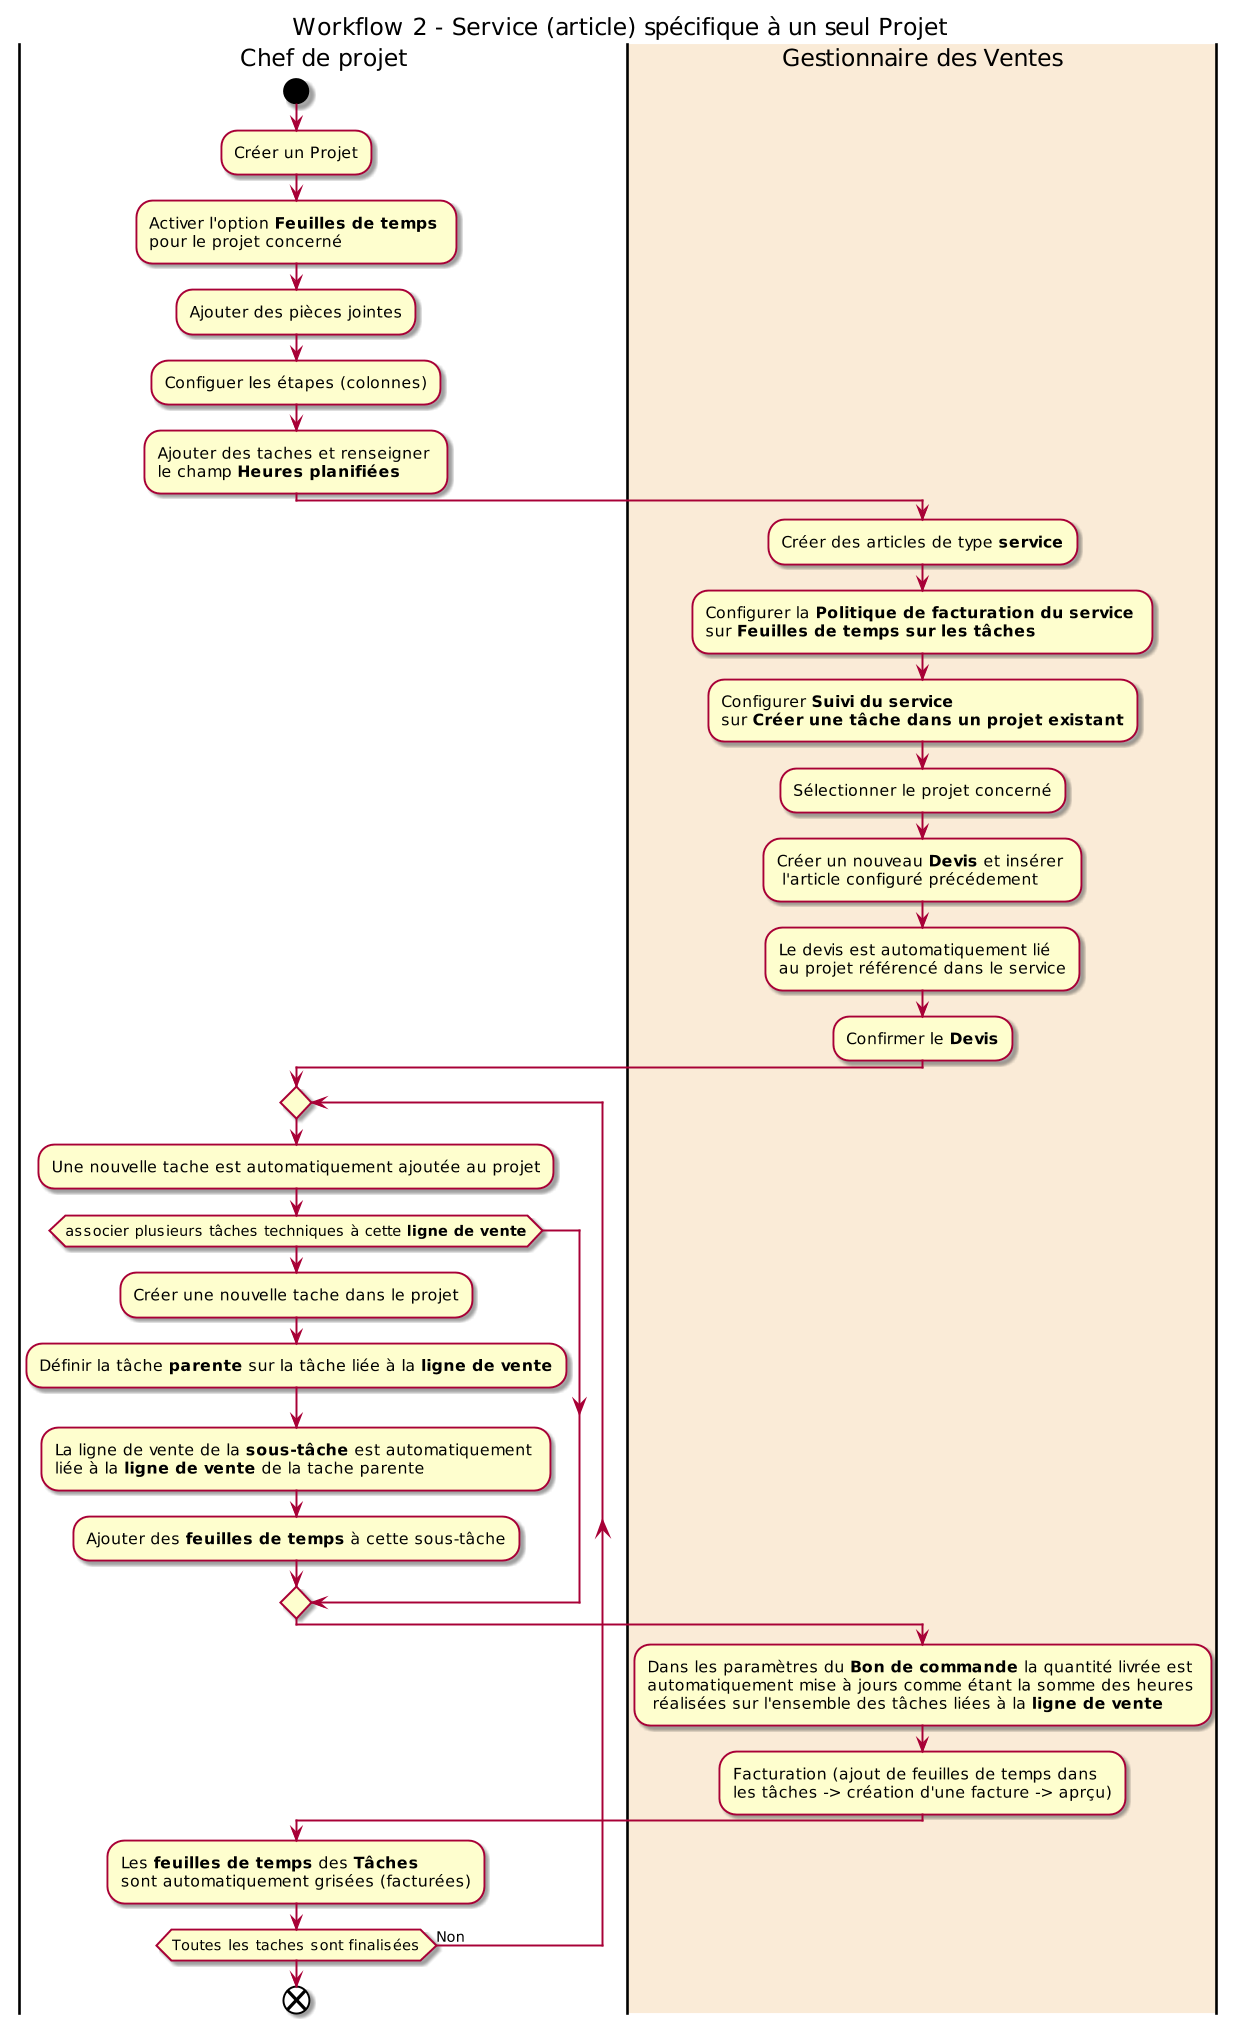

The diagram above was rendered by PlantUML. Its source (embedded in the PNG):
@startuml activity-projets-service-specifique-a-1-projet
title Workflow 2 - Service (article) spécifique à un seul Projet 
scale 200 width
scale 2000 height

|Chef de projet|
start
    :Créer un Projet;
    :Activer l'option **Feuilles de temps** \npour le projet concerné;
    :Ajouter des pièces jointes;
    :Configuer les étapes (colonnes);
    :Ajouter des taches et renseigner \nle champ **Heures planifiées**;

|#AntiqueWhite|Gestionnaire des Ventes|
    :Créer des articles de type **service**;
    :Configurer la **Politique de facturation du service** \nsur **Feuilles de temps sur les tâches**;
    :Configurer **Suivi du service** \nsur **Créer une tâche dans un projet existant**;
    :Sélectionner le projet concerné;
    :Créer un nouveau **Devis** et insérer \n l'article configuré précédement;
    :Le devis est automatiquement lié \nau projet référencé dans le service;
    :Confirmer le **Devis**;

repeat
    |Chef de projet|
    :Une nouvelle tache est automatiquement ajoutée au projet;
    if (associer plusieurs tâches techniques à cette **ligne de vente**) then 
        :Créer une nouvelle tache dans le projet;
        :Définir la tâche **parente** sur la tâche liée à la **ligne de vente**;
        :La ligne de vente de la **sous-tâche** est automatiquement \nliée à la **ligne de vente** de la tache parente;
        :Ajouter des **feuilles de temps** à cette sous-tâche;

    endif

    |#AntiqueWhite|Gestionnaire des Ventes|
        :Dans les paramètres du **Bon de commande** la quantité livrée est \nautomatiquement mise à jours comme étant la somme des heures\n réalisées sur l'ensemble des tâches liées à la **ligne de vente**;
        :Facturation (ajout de feuilles de temps dans \nles tâches -> création d'une facture -> aprçu);

    |Chef de projet|
        :Les **feuilles de temps** des **Tâches** \nsont automatiquement grisées (facturées);
repeat while (Toutes les taches sont finalisées) is (Non)

end

@enduml